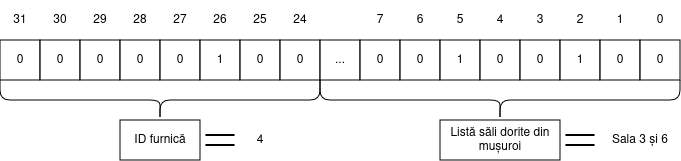

The diagram above was exported from draw.io. Its source (the exported page's mxGraphModel, read from the mxfile embedded in the PNG):
<mxGraphModel dx="989" dy="619" grid="1" gridSize="10" guides="1" tooltips="1" connect="1" arrows="1" fold="1" page="1" pageScale="1" pageWidth="850" pageHeight="1100" math="0" shadow="0">
  <root>
    <mxCell id="0" />
    <mxCell id="1" parent="0" />
    <mxCell id="nLNtSuagwM5mbvETRbwO-2" value="0" style="whiteSpace=wrap;html=1;aspect=fixed;" vertex="1" parent="1">
      <mxGeometry x="80" y="480" width="40" height="40" as="geometry" />
    </mxCell>
    <mxCell id="nLNtSuagwM5mbvETRbwO-4" value="0" style="whiteSpace=wrap;html=1;aspect=fixed;" vertex="1" parent="1">
      <mxGeometry x="120" y="480" width="40" height="40" as="geometry" />
    </mxCell>
    <mxCell id="nLNtSuagwM5mbvETRbwO-5" value="0" style="whiteSpace=wrap;html=1;aspect=fixed;" vertex="1" parent="1">
      <mxGeometry x="160" y="480" width="40" height="40" as="geometry" />
    </mxCell>
    <mxCell id="nLNtSuagwM5mbvETRbwO-6" value="0" style="whiteSpace=wrap;html=1;aspect=fixed;" vertex="1" parent="1">
      <mxGeometry x="200" y="480" width="40" height="40" as="geometry" />
    </mxCell>
    <mxCell id="nLNtSuagwM5mbvETRbwO-7" value="0" style="whiteSpace=wrap;html=1;aspect=fixed;" vertex="1" parent="1">
      <mxGeometry x="240" y="480" width="40" height="40" as="geometry" />
    </mxCell>
    <mxCell id="nLNtSuagwM5mbvETRbwO-8" value="1" style="whiteSpace=wrap;html=1;aspect=fixed;" vertex="1" parent="1">
      <mxGeometry x="280" y="480" width="40" height="40" as="geometry" />
    </mxCell>
    <mxCell id="nLNtSuagwM5mbvETRbwO-9" value="0" style="whiteSpace=wrap;html=1;aspect=fixed;" vertex="1" parent="1">
      <mxGeometry x="320" y="480" width="40" height="40" as="geometry" />
    </mxCell>
    <mxCell id="nLNtSuagwM5mbvETRbwO-10" value="0" style="whiteSpace=wrap;html=1;aspect=fixed;" vertex="1" parent="1">
      <mxGeometry x="360" y="480" width="40" height="40" as="geometry" />
    </mxCell>
    <mxCell id="nLNtSuagwM5mbvETRbwO-11" value="..." style="whiteSpace=wrap;html=1;aspect=fixed;" vertex="1" parent="1">
      <mxGeometry x="400" y="480" width="40" height="40" as="geometry" />
    </mxCell>
    <mxCell id="nLNtSuagwM5mbvETRbwO-12" value="0" style="whiteSpace=wrap;html=1;aspect=fixed;" vertex="1" parent="1">
      <mxGeometry x="440" y="480" width="40" height="40" as="geometry" />
    </mxCell>
    <mxCell id="nLNtSuagwM5mbvETRbwO-13" value="0" style="whiteSpace=wrap;html=1;aspect=fixed;" vertex="1" parent="1">
      <mxGeometry x="480" y="480" width="40" height="40" as="geometry" />
    </mxCell>
    <mxCell id="nLNtSuagwM5mbvETRbwO-14" value="1" style="whiteSpace=wrap;html=1;aspect=fixed;" vertex="1" parent="1">
      <mxGeometry x="520" y="480" width="40" height="40" as="geometry" />
    </mxCell>
    <mxCell id="nLNtSuagwM5mbvETRbwO-15" value="0" style="whiteSpace=wrap;html=1;aspect=fixed;" vertex="1" parent="1">
      <mxGeometry x="560" y="480" width="40" height="40" as="geometry" />
    </mxCell>
    <mxCell id="nLNtSuagwM5mbvETRbwO-16" value="0" style="whiteSpace=wrap;html=1;aspect=fixed;" vertex="1" parent="1">
      <mxGeometry x="600" y="480" width="40" height="40" as="geometry" />
    </mxCell>
    <mxCell id="nLNtSuagwM5mbvETRbwO-17" value="1" style="whiteSpace=wrap;html=1;aspect=fixed;" vertex="1" parent="1">
      <mxGeometry x="640" y="480" width="40" height="40" as="geometry" />
    </mxCell>
    <mxCell id="nLNtSuagwM5mbvETRbwO-18" value="0" style="whiteSpace=wrap;html=1;aspect=fixed;" vertex="1" parent="1">
      <mxGeometry x="680" y="480" width="40" height="40" as="geometry" />
    </mxCell>
    <mxCell id="nLNtSuagwM5mbvETRbwO-19" value="0" style="whiteSpace=wrap;html=1;aspect=fixed;" vertex="1" parent="1">
      <mxGeometry x="720" y="480" width="40" height="40" as="geometry" />
    </mxCell>
    <mxCell id="nLNtSuagwM5mbvETRbwO-20" value="31" style="text;html=1;align=center;verticalAlign=middle;whiteSpace=wrap;rounded=0;" vertex="1" parent="1">
      <mxGeometry x="80" y="440" width="40" height="40" as="geometry" />
    </mxCell>
    <mxCell id="nLNtSuagwM5mbvETRbwO-21" value="30" style="text;html=1;align=center;verticalAlign=middle;whiteSpace=wrap;rounded=0;" vertex="1" parent="1">
      <mxGeometry x="120" y="440" width="40" height="40" as="geometry" />
    </mxCell>
    <mxCell id="nLNtSuagwM5mbvETRbwO-22" value="29" style="text;html=1;align=center;verticalAlign=middle;whiteSpace=wrap;rounded=0;" vertex="1" parent="1">
      <mxGeometry x="160" y="440" width="40" height="40" as="geometry" />
    </mxCell>
    <mxCell id="nLNtSuagwM5mbvETRbwO-23" value="28" style="text;html=1;align=center;verticalAlign=middle;whiteSpace=wrap;rounded=0;" vertex="1" parent="1">
      <mxGeometry x="200" y="440" width="40" height="40" as="geometry" />
    </mxCell>
    <mxCell id="nLNtSuagwM5mbvETRbwO-24" value="27" style="text;html=1;align=center;verticalAlign=middle;whiteSpace=wrap;rounded=0;" vertex="1" parent="1">
      <mxGeometry x="240" y="440" width="40" height="40" as="geometry" />
    </mxCell>
    <mxCell id="nLNtSuagwM5mbvETRbwO-26" value="26" style="text;html=1;align=center;verticalAlign=middle;whiteSpace=wrap;rounded=0;" vertex="1" parent="1">
      <mxGeometry x="280" y="440" width="40" height="40" as="geometry" />
    </mxCell>
    <mxCell id="nLNtSuagwM5mbvETRbwO-27" value="25" style="text;html=1;align=center;verticalAlign=middle;whiteSpace=wrap;rounded=0;" vertex="1" parent="1">
      <mxGeometry x="320" y="440" width="40" height="40" as="geometry" />
    </mxCell>
    <mxCell id="nLNtSuagwM5mbvETRbwO-28" value="24" style="text;html=1;align=center;verticalAlign=middle;whiteSpace=wrap;rounded=0;" vertex="1" parent="1">
      <mxGeometry x="360" y="440" width="40" height="40" as="geometry" />
    </mxCell>
    <mxCell id="nLNtSuagwM5mbvETRbwO-30" value="7" style="text;html=1;align=center;verticalAlign=middle;whiteSpace=wrap;rounded=0;" vertex="1" parent="1">
      <mxGeometry x="440" y="440" width="40" height="40" as="geometry" />
    </mxCell>
    <mxCell id="nLNtSuagwM5mbvETRbwO-31" value="6" style="text;html=1;align=center;verticalAlign=middle;whiteSpace=wrap;rounded=0;" vertex="1" parent="1">
      <mxGeometry x="480" y="440" width="40" height="40" as="geometry" />
    </mxCell>
    <mxCell id="nLNtSuagwM5mbvETRbwO-32" value="5" style="text;html=1;align=center;verticalAlign=middle;whiteSpace=wrap;rounded=0;" vertex="1" parent="1">
      <mxGeometry x="520" y="440" width="40" height="40" as="geometry" />
    </mxCell>
    <mxCell id="nLNtSuagwM5mbvETRbwO-33" value="4" style="text;html=1;align=center;verticalAlign=middle;whiteSpace=wrap;rounded=0;" vertex="1" parent="1">
      <mxGeometry x="560" y="440" width="40" height="40" as="geometry" />
    </mxCell>
    <mxCell id="nLNtSuagwM5mbvETRbwO-34" value="3" style="text;html=1;align=center;verticalAlign=middle;whiteSpace=wrap;rounded=0;" vertex="1" parent="1">
      <mxGeometry x="600" y="440" width="40" height="40" as="geometry" />
    </mxCell>
    <mxCell id="nLNtSuagwM5mbvETRbwO-35" value="2" style="text;html=1;align=center;verticalAlign=middle;whiteSpace=wrap;rounded=0;" vertex="1" parent="1">
      <mxGeometry x="640" y="440" width="40" height="40" as="geometry" />
    </mxCell>
    <mxCell id="nLNtSuagwM5mbvETRbwO-36" value="1" style="text;html=1;align=center;verticalAlign=middle;whiteSpace=wrap;rounded=0;" vertex="1" parent="1">
      <mxGeometry x="680" y="440" width="40" height="40" as="geometry" />
    </mxCell>
    <mxCell id="nLNtSuagwM5mbvETRbwO-37" value="0" style="text;html=1;align=center;verticalAlign=middle;whiteSpace=wrap;rounded=0;" vertex="1" parent="1">
      <mxGeometry x="720" y="440" width="40" height="40" as="geometry" />
    </mxCell>
    <mxCell id="nLNtSuagwM5mbvETRbwO-38" value="" style="shape=curlyBracket;whiteSpace=wrap;html=1;rounded=1;flipH=1;labelPosition=right;verticalLabelPosition=middle;align=left;verticalAlign=middle;rotation=90;" vertex="1" parent="1">
      <mxGeometry x="220" y="380" width="40" height="320" as="geometry" />
    </mxCell>
    <mxCell id="nLNtSuagwM5mbvETRbwO-39" value="ID furnică" style="rounded=0;whiteSpace=wrap;html=1;" vertex="1" parent="1">
      <mxGeometry x="200" y="560" width="80" height="40" as="geometry" />
    </mxCell>
    <mxCell id="nLNtSuagwM5mbvETRbwO-40" value="" style="shape=image;html=1;verticalAlign=top;verticalLabelPosition=bottom;labelBackgroundColor=#ffffff;imageAspect=0;aspect=fixed;image=https://cdn0.iconfinder.com/data/icons/phosphor-light-vol-2/256/equals-light-128.png" vertex="1" parent="1">
      <mxGeometry x="280" y="560" width="40" height="40" as="geometry" />
    </mxCell>
    <mxCell id="nLNtSuagwM5mbvETRbwO-41" value="4" style="text;html=1;align=center;verticalAlign=middle;whiteSpace=wrap;rounded=0;" vertex="1" parent="1">
      <mxGeometry x="320" y="560" width="40" height="40" as="geometry" />
    </mxCell>
    <mxCell id="nLNtSuagwM5mbvETRbwO-42" value="" style="shape=curlyBracket;whiteSpace=wrap;html=1;rounded=1;flipH=1;labelPosition=right;verticalLabelPosition=middle;align=left;verticalAlign=middle;rotation=90;" vertex="1" parent="1">
      <mxGeometry x="560" y="360" width="40" height="360" as="geometry" />
    </mxCell>
    <mxCell id="nLNtSuagwM5mbvETRbwO-43" value="Listă săli dorite din mușuroi" style="rounded=0;whiteSpace=wrap;html=1;" vertex="1" parent="1">
      <mxGeometry x="520" y="560" width="120" height="40" as="geometry" />
    </mxCell>
    <mxCell id="nLNtSuagwM5mbvETRbwO-44" value="" style="shape=image;html=1;verticalAlign=top;verticalLabelPosition=bottom;labelBackgroundColor=#ffffff;imageAspect=0;aspect=fixed;image=https://cdn0.iconfinder.com/data/icons/phosphor-light-vol-2/256/equals-light-128.png" vertex="1" parent="1">
      <mxGeometry x="640" y="560" width="40" height="40" as="geometry" />
    </mxCell>
    <mxCell id="nLNtSuagwM5mbvETRbwO-45" value="Sala 3 și 6" style="text;html=1;align=center;verticalAlign=middle;whiteSpace=wrap;rounded=0;" vertex="1" parent="1">
      <mxGeometry x="680" y="560" width="80" height="40" as="geometry" />
    </mxCell>
  </root>
</mxGraphModel>